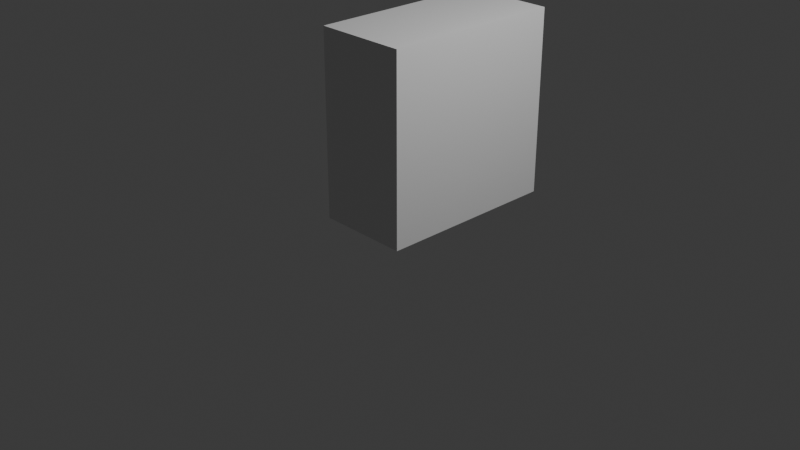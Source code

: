 # Source: stair.blend  (saved by Blender 4.5.90; exported with 4.5.12 LTS)
import bpy
from mathutils import Matrix  # noqa: F401  (used for matrix-valued properties, if any)

bpy.ops.wm.read_factory_settings(use_empty=True)
scene = bpy.context.scene
scene.name = 'Scene'

# ---- collections
col_collection = bpy.data.collections.new('Collection'); scene.collection.children.link(col_collection)

# ---- materials (node trees are filled in below, after node groups)
mat_material = bpy.data.materials.new('Material')
mat_material.alpha_threshold = 0.0
mat_material.roughness = 0.5
mat_material.line_color = (0.0, 0.0, 0.0, 1.0)

# ---- material node trees
mat_material.use_nodes = True; mat_material.node_tree.nodes.clear()
_N = mat_material.node_tree.nodes; _L = mat_material.node_tree.links
n0 = _N.new('ShaderNodeOutputMaterial'); n0.name = 'Material Output'; n0.location = (200, 100)
n1 = _N.new('ShaderNodeBsdfPrincipled'); n1.name = 'Principled BSDF'; n1.location = (-200, 100)
n1.inputs[3].default_value = 1.45
_L.new(n1.outputs[0], n0.inputs[0])
n0.is_active_output = True

# ---- world
world_world = bpy.data.worlds.new('World'); scene.world = world_world
world_world.use_nodes = True; world_world.node_tree.nodes.clear()
_N = world_world.node_tree.nodes; _L = world_world.node_tree.links
n0 = _N.new('ShaderNodeOutputWorld'); n0.name = 'World Output'; n0.location = (200, 100)
n1 = _N.new('ShaderNodeBackground'); n1.name = 'Background'; n1.location = (-200, 100)
n1.inputs[0].default_value = (0.05088, 0.05088, 0.05088, 1.0)
_L.new(n1.outputs[0], n0.inputs[0])
n0.is_active_output = True
world_world.color = (0.05088, 0.05088, 0.05088)
world_world.sun_shadow_jitter_overblur = 0.0

# ---- cameras
cam_camera = bpy.data.cameras.new('Camera')
cam_camera.clip_end = 100.0
cam_camera.ortho_scale = 7.314

# ---- lights
light_light = bpy.data.lights.new('Light', 'POINT')
light_light.energy = 1000.0
light_light.shadow_soft_size = 0.1

# ---- meshes
me_cube = bpy.data.meshes.new('Cube')
me_cube.from_pydata([(0.5, 1.0, 2.0), (0.5, 1.0, 0.0), (0.5, -1.0, 2.0), (0.5, -1.0, 0.0), (-0.5, 1.0, 2.0), (-0.5, 1.0, 0.0), (-0.5, -1.0, 2.0), (-0.5, -1.0, 0.0)], [], [(0, 4, 6, 2), (3, 2, 6, 7), (7, 6, 4, 5), (5, 1, 3, 7), (1, 0, 2, 3), (5, 4, 0, 1)])
_uv = me_cube.uv_layers.new(name='UVMap')
_uv.uv.foreach_set('vector', [0.625, 0.5, 0.875, 0.5, 0.875, 0.75, 0.625, 0.75, 0.375, 0.75, 0.625, 0.75, 0.625, 1.0, 0.375, 1.0, 0.375, 0.0, 0.625, 0.0, 0.625, 0.25, 0.375, 0.25, 0.125, 0.5, 0.375, 0.5, 0.375, 0.75, 0.125, 0.75, 0.375, 0.5, 0.625, 0.5, 0.625, 0.75, 0.375, 0.75, 0.375, 0.25, 0.625, 0.25, 0.625, 0.5, 0.375, 0.5])
me_cube.materials.append(mat_material)
me_cube.use_mirror_vertex_groups = False
me_cube.update()

# ---- objects
ob_cube = bpy.data.objects.new('Cube', me_cube)
ob_light = bpy.data.objects.new('Light', light_light)
ob_camera = bpy.data.objects.new('Camera', cam_camera)

# ---- transforms, parenting, visibility, modifiers, constraints
ob_cube.location = (0.0, 0.5, 0.0)
ob_cube.lock_rotations_4d = False
ob_cube.empty_display_type = 'ARROWS'
ob_cube.lineart.crease_threshold = 0.0
ob_light.location = (4.076, 1.005, 5.904)
ob_light.rotation_euler = (0.6503, 0.05522, 1.866)
ob_light.lock_rotations_4d = False
ob_light.empty_display_type = 'ARROWS'
ob_light.color = (0.0, 0.0, 0.0, 0.0)
ob_light.lineart.crease_threshold = 0.0
ob_camera.location = (7.359, -6.926, 4.958)
ob_camera.rotation_euler = (1.109, 0.0, 0.8149)
ob_camera.lock_rotations_4d = False
ob_camera.empty_display_type = 'ARROWS'
ob_camera.color = (0.0, 0.0, 0.0, 0.0)
ob_camera.display_type = 'WIRE'
ob_camera.lineart.crease_threshold = 0.0

# ---- collection membership
col_collection.objects.link(ob_cube)
col_collection.objects.link(ob_light)
col_collection.objects.link(ob_camera)

# ---- scene / render settings (as saved in the file)
scene.camera = ob_camera
scene.frame_start = 1; scene.frame_end = 250; scene.frame_set(1)
scene.render.engine = 'BLENDER_EEVEE_NEXT'
bpy.context.view_layer.update()
